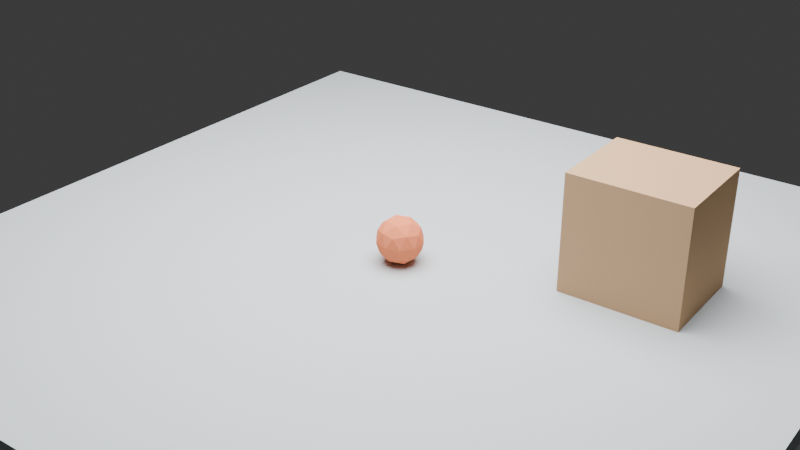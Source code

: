 # Source: scene.blend  (saved by Blender 4.0.36; exported with 4.5.12 LTS)
import bpy
from mathutils import Matrix  # noqa: F401  (used for matrix-valued properties, if any)

bpy.ops.wm.read_factory_settings(use_empty=True)
scene = bpy.context.scene
scene.name = 'Scene'

# ---- collections
col_collection = bpy.data.collections.new('Collection'); scene.collection.children.link(col_collection)

# ---- materials (node trees are filled in below, after node groups)
mat_concrete_floor = bpy.data.materials.new('concrete_floor')
mat_concrete_floor.use_transparent_shadow = False
mat_concrete_floor.diffuse_color = (0.57, 0.61, 0.64, 1.0)
mat_painted_wood = bpy.data.materials.new('painted_wood')
mat_painted_wood.use_transparent_shadow = False
mat_painted_wood.diffuse_color = (0.55, 0.35, 0.2, 1.0)
mat_rubber_ball = bpy.data.materials.new('rubber_ball')
mat_rubber_ball.use_transparent_shadow = False
mat_rubber_ball.diffuse_color = (0.85, 0.25, 0.12, 1.0)

# ---- material node trees

# ---- world
world_world = bpy.data.worlds.new('World'); scene.world = world_world
world_world.use_nodes = True; world_world.node_tree.nodes.clear()
_N = world_world.node_tree.nodes; _L = world_world.node_tree.links
n0 = _N.new('ShaderNodeOutputWorld'); n0.name = 'World Output'; n0.location = (300, 300)
n1 = _N.new('ShaderNodeBackground'); n1.name = 'Background'; n1.location = (10, 300)
n1.inputs[0].default_value = (0.05088, 0.05088, 0.05088, 1.0)
_L.new(n1.outputs[0], n0.inputs[0])
n0.is_active_output = True
world_world.color = (0.05088, 0.05088, 0.05088)
world_world.use_sun_shadow = False
world_world.sun_shadow_jitter_overblur = 0.0

# ---- cameras
cam_camera_001 = bpy.data.cameras.new('Camera.001')

# ---- lights
light_area = bpy.data.lights.new('Area', 'AREA')
light_area.transmission_factor = 0.0
light_area.energy = 450.0
light_area.shadow_maximum_resolution = 0.006
light_area.use_absolute_resolution = True
light_area.shape = 'DISK'
light_area.size = 4.0
light_area.size_y = 1.0

# ---- meshes
me_cube_001 = bpy.data.meshes.new('Cube.001')
me_cube_001.from_pydata([(-2.0, -2.0, -0.05), (-2.0, -2.0, 0.05), (-2.0, 2.0, -0.05), (-2.0, 2.0, 0.05), (2.0, -2.0, -0.05), (2.0, -2.0, 0.05), (2.0, 2.0, -0.05), (2.0, 2.0, 0.05)], [], [(0, 1, 3, 2), (2, 3, 7, 6), (6, 7, 5, 4), (4, 5, 1, 0), (2, 6, 4, 0), (7, 3, 1, 5)])
_uv = me_cube_001.uv_layers.new(name='UVMap')
_uv.uv.foreach_set('vector', [0.375, 0.0, 0.625, 0.0, 0.625, 0.25, 0.375, 0.25, 0.375, 0.25, 0.625, 0.25, 0.625, 0.5, 0.375, 0.5, 0.375, 0.5, 0.625, 0.5, 0.625, 0.75, 0.375, 0.75, 0.375, 0.75, 0.625, 0.75, 0.625, 1.0, 0.375, 1.0, 0.125, 0.5, 0.375, 0.5, 0.375, 0.75, 0.125, 0.75, 0.625, 0.5, 0.875, 0.5, 0.875, 0.75, 0.625, 0.75])
me_cube_001.materials.append(mat_concrete_floor)
me_cube_001.update()
me_cube_002 = bpy.data.meshes.new('Cube.002')
me_cube_002.from_pydata([(-0.3, -0.25, -0.3), (-0.3, -0.25, 0.3), (-0.3, 0.25, -0.3), (-0.3, 0.25, 0.3), (0.3, -0.25, -0.3), (0.3, -0.25, 0.3), (0.3, 0.25, -0.3), (0.3, 0.25, 0.3), (-0.3, 0.125, -0.3), (-0.3, 0.0, -0.3), (-0.3, -0.125, -0.3), (-0.3, -0.25, -0.15), (-0.3, -0.25, 0.0), (-0.3, -0.25, 0.15), (-0.3, -0.125, 0.3), (-0.3, 0.0, 0.3), (-0.3, 0.125, 0.3), (-0.3, 0.25, 0.15), (-0.3, 0.25, 0.0), (-0.3, 0.25, -0.15), (0.15, 0.25, -0.3), (0.0, 0.25, -0.3), (-0.15, 0.25, -0.3), (-0.15, 0.25, 0.3), (0.0, 0.25, 0.3), (0.15, 0.25, 0.3), (0.3, 0.25, 0.15), (0.3, 0.25, 0.0), (0.3, 0.25, -0.15), (0.3, -0.125, -0.3), (0.3, 0.0, -0.3), (0.3, 0.125, -0.3), (0.3, 0.125, 0.3), (0.3, 0.0, 0.3), (0.3, -0.125, 0.3), (0.3, -0.25, 0.15), (0.3, -0.25, 0.0), (0.3, -0.25, -0.15), (-0.15, -0.25, -0.3), (0.0, -0.25, -0.3), (0.15, -0.25, -0.3), (0.15, -0.25, 0.3), (0.0, -0.25, 0.3), (-0.15, -0.25, 0.3), (0.15, 0.125, 0.3), (0.15, 0.0, 0.3), (0.15, -0.125, 0.3), (0.0, 0.125, 0.3), (0.0, 0.0, 0.3), (0.0, -0.125, 0.3), (-0.15, 0.125, 0.3), (-0.15, 0.0, 0.3), (-0.15, -0.125, 0.3), (-0.15, 0.125, -0.3), (-0.15, 0.0, -0.3), (-0.15, -0.125, -0.3), (0.0, 0.125, -0.3), (0.0, 0.0, -0.3), (0.0, -0.125, -0.3), (0.15, 0.125, -0.3), (0.15, 0.0, -0.3), (0.15, -0.125, -0.3), (0.15, -0.25, -0.15), (0.0, -0.25, -0.15), (-0.15, -0.25, -0.15), (0.15, -0.25, 0.0), (0.0, -0.25, 0.0), (-0.15, -0.25, 0.0), (0.15, -0.25, 0.15), (0.0, -0.25, 0.15), (-0.15, -0.25, 0.15), (0.3, 0.125, -0.15), (0.3, 0.0, -0.15), (0.3, -0.125, -0.15), (0.3, 0.125, 0.0), (0.3, 0.0, 0.0), (0.3, -0.125, 0.0), (0.3, 0.125, 0.15), (0.3, 0.0, 0.15), (0.3, -0.125, 0.15), (-0.15, 0.25, -0.15), (0.0, 0.25, -0.15), (0.15, 0.25, -0.15), (-0.15, 0.25, 0.0), (0.0, 0.25, 0.0), (0.15, 0.25, 0.0), (-0.15, 0.25, 0.15), (0.0, 0.25, 0.15), (0.15, 0.25, 0.15), (-0.3, -0.125, -0.15), (-0.3, 0.0, -0.15), (-0.3, 0.125, -0.15), (-0.3, -0.125, 0.0), (-0.3, 0.0, 0.0), (-0.3, 0.125, 0.0), (-0.3, -0.125, 0.15), (-0.3, 0.0, 0.15), (-0.3, 0.125, 0.15)], [], [(97, 16, 3, 17), (88, 25, 7, 26), (79, 34, 5, 35), (70, 43, 1, 13), (61, 29, 4, 40), (52, 14, 1, 43), (34, 46, 41, 5), (46, 49, 42, 41), (49, 52, 43, 42), (7, 25, 44, 32), (32, 44, 45, 33), (33, 45, 46, 34), (25, 24, 47, 44), (44, 47, 48, 45), (45, 48, 49, 46), (24, 23, 50, 47), (47, 50, 51, 48), (48, 51, 52, 49), (23, 3, 16, 50), (50, 16, 15, 51), (51, 15, 14, 52), (10, 55, 38, 0), (55, 58, 39, 38), (58, 61, 40, 39), (2, 22, 53, 8), (8, 53, 54, 9), (9, 54, 55, 10), (22, 21, 56, 53), (53, 56, 57, 54), (54, 57, 58, 55), (21, 20, 59, 56), (56, 59, 60, 57), (57, 60, 61, 58), (20, 6, 31, 59), (59, 31, 30, 60), (60, 30, 29, 61), (38, 64, 11, 0), (64, 67, 12, 11), (67, 70, 13, 12), (4, 37, 62, 40), (40, 62, 63, 39), (39, 63, 64, 38), (37, 36, 65, 62), (62, 65, 66, 63), (63, 66, 67, 64), (36, 35, 68, 65), (65, 68, 69, 66), (66, 69, 70, 67), (35, 5, 41, 68), (68, 41, 42, 69), (69, 42, 43, 70), (29, 73, 37, 4), (73, 76, 36, 37), (76, 79, 35, 36), (6, 28, 71, 31), (31, 71, 72, 30), (30, 72, 73, 29), (28, 27, 74, 71), (71, 74, 75, 72), (72, 75, 76, 73), (27, 26, 77, 74), (74, 77, 78, 75), (75, 78, 79, 76), (26, 7, 32, 77), (77, 32, 33, 78), (78, 33, 34, 79), (20, 82, 28, 6), (82, 85, 27, 28), (85, 88, 26, 27), (2, 19, 80, 22), (22, 80, 81, 21), (21, 81, 82, 20), (19, 18, 83, 80), (80, 83, 84, 81), (81, 84, 85, 82), (18, 17, 86, 83), (83, 86, 87, 84), (84, 87, 88, 85), (17, 3, 23, 86), (86, 23, 24, 87), (87, 24, 25, 88), (8, 91, 19, 2), (91, 94, 18, 19), (94, 97, 17, 18), (0, 11, 89, 10), (10, 89, 90, 9), (9, 90, 91, 8), (11, 12, 92, 89), (89, 92, 93, 90), (90, 93, 94, 91), (12, 13, 95, 92), (92, 95, 96, 93), (93, 96, 97, 94), (13, 1, 14, 95), (95, 14, 15, 96), (96, 15, 16, 97)])
_uv = me_cube_002.uv_layers.new(name='UVMap')
_uv.uv.foreach_set('vector', [0.5625, 0.1875, 0.625, 0.1875, 0.625, 0.25, 0.5625, 0.25, 0.5625, 0.4375, 0.625, 0.4375, 0.625, 0.5, 0.5625, 0.5, 0.5625, 0.6875, 0.625, 0.6875, 0.625, 0.75, 0.5625, 0.75, 0.5625, 0.9375, 0.625, 0.9375, 0.625, 1.0, 0.5625, 1.0, 0.3125, 0.6875, 0.375, 0.6875, 0.375, 0.75, 0.3125, 0.75, 0.8125, 0.6875, 0.875, 0.6875, 0.875, 0.75, 0.8125, 0.75, 0.625, 0.6875, 0.6875, 0.6875, 0.6875, 0.75, 0.625, 0.75, 0.6875, 0.6875, 0.75, 0.6875, 0.75, 0.75, 0.6875, 0.75, 0.75, 0.6875, 0.8125, 0.6875, 0.8125, 0.75, 0.75, 0.75, 0.625, 0.5, 0.6875, 0.5, 0.6875, 0.5625, 0.625, 0.5625, 0.625, 0.5625, 0.6875, 0.5625, 0.6875, 0.625, 0.625, 0.625, 0.625, 0.625, 0.6875, 0.625, 0.6875, 0.6875, 0.625, 0.6875, 0.6875, 0.5, 0.75, 0.5, 0.75, 0.5625, 0.6875, 0.5625, 0.6875, 0.5625, 0.75, 0.5625, 0.75, 0.625, 0.6875, 0.625, 0.6875, 0.625, 0.75, 0.625, 0.75, 0.6875, 0.6875, 0.6875, 0.75, 0.5, 0.8125, 0.5, 0.8125, 0.5625, 0.75, 0.5625, 0.75, 0.5625, 0.8125, 0.5625, 0.8125, 0.625, 0.75, 0.625, 0.75, 0.625, 0.8125, 0.625, 0.8125, 0.6875, 0.75, 0.6875, 0.8125, 0.5, 0.875, 0.5, 0.875, 0.5625, 0.8125, 0.5625, 0.8125, 0.5625, 0.875, 0.5625, 0.875, 0.625, 0.8125, 0.625, 0.8125, 0.625, 0.875, 0.625, 0.875, 0.6875, 0.8125, 0.6875, 0.125, 0.6875, 0.1875, 0.6875, 0.1875, 0.75, 0.125, 0.75, 0.1875, 0.6875, 0.25, 0.6875, 0.25, 0.75, 0.1875, 0.75, 0.25, 0.6875, 0.3125, 0.6875, 0.3125, 0.75, 0.25, 0.75, 0.125, 0.5, 0.1875, 0.5, 0.1875, 0.5625, 0.125, 0.5625, 0.125, 0.5625, 0.1875, 0.5625, 0.1875, 0.625, 0.125, 0.625, 0.125, 0.625, 0.1875, 0.625, 0.1875, 0.6875, 0.125, 0.6875, 0.1875, 0.5, 0.25, 0.5, 0.25, 0.5625, 0.1875, 0.5625, 0.1875, 0.5625, 0.25, 0.5625, 0.25, 0.625, 0.1875, 0.625, 0.1875, 0.625, 0.25, 0.625, 0.25, 0.6875, 0.1875, 0.6875, 0.25, 0.5, 0.3125, 0.5, 0.3125, 0.5625, 0.25, 0.5625, 0.25, 0.5625, 0.3125, 0.5625, 0.3125, 0.625, 0.25, 0.625, 0.25, 0.625, 0.3125, 0.625, 0.3125, 0.6875, 0.25, 0.6875, 0.3125, 0.5, 0.375, 0.5, 0.375, 0.5625, 0.3125, 0.5625, 0.3125, 0.5625, 0.375, 0.5625, 0.375, 0.625, 0.3125, 0.625, 0.3125, 0.625, 0.375, 0.625, 0.375, 0.6875, 0.3125, 0.6875, 0.375, 0.9375, 0.4375, 0.9375, 0.4375, 1.0, 0.375, 1.0, 0.4375, 0.9375, 0.5, 0.9375, 0.5, 1.0, 0.4375, 1.0, 0.5, 0.9375, 0.5625, 0.9375, 0.5625, 1.0, 0.5, 1.0, 0.375, 0.75, 0.4375, 0.75, 0.4375, 0.8125, 0.375, 0.8125, 0.375, 0.8125, 0.4375, 0.8125, 0.4375, 0.875, 0.375, 0.875, 0.375, 0.875, 0.4375, 0.875, 0.4375, 0.9375, 0.375, 0.9375, 0.4375, 0.75, 0.5, 0.75, 0.5, 0.8125, 0.4375, 0.8125, 0.4375, 0.8125, 0.5, 0.8125, 0.5, 0.875, 0.4375, 0.875, 0.4375, 0.875, 0.5, 0.875, 0.5, 0.9375, 0.4375, 0.9375, 0.5, 0.75, 0.5625, 0.75, 0.5625, 0.8125, 0.5, 0.8125, 0.5, 0.8125, 0.5625, 0.8125, 0.5625, 0.875, 0.5, 0.875, 0.5, 0.875, 0.5625, 0.875, 0.5625, 0.9375, 0.5, 0.9375, 0.5625, 0.75, 0.625, 0.75, 0.625, 0.8125, 0.5625, 0.8125, 0.5625, 0.8125, 0.625, 0.8125, 0.625, 0.875, 0.5625, 0.875, 0.5625, 0.875, 0.625, 0.875, 0.625, 0.9375, 0.5625, 0.9375, 0.375, 0.6875, 0.4375, 0.6875, 0.4375, 0.75, 0.375, 0.75, 0.4375, 0.6875, 0.5, 0.6875, 0.5, 0.75, 0.4375, 0.75, 0.5, 0.6875, 0.5625, 0.6875, 0.5625, 0.75, 0.5, 0.75, 0.375, 0.5, 0.4375, 0.5, 0.4375, 0.5625, 0.375, 0.5625, 0.375, 0.5625, 0.4375, 0.5625, 0.4375, 0.625, 0.375, 0.625, 0.375, 0.625, 0.4375, 0.625, 0.4375, 0.6875, 0.375, 0.6875, 0.4375, 0.5, 0.5, 0.5, 0.5, 0.5625, 0.4375, 0.5625, 0.4375, 0.5625, 0.5, 0.5625, 0.5, 0.625, 0.4375, 0.625, 0.4375, 0.625, 0.5, 0.625, 0.5, 0.6875, 0.4375, 0.6875, 0.5, 0.5, 0.5625, 0.5, 0.5625, 0.5625, 0.5, 0.5625, 0.5, 0.5625, 0.5625, 0.5625, 0.5625, 0.625, 0.5, 0.625, 0.5, 0.625, 0.5625, 0.625, 0.5625, 0.6875, 0.5, 0.6875, 0.5625, 0.5, 0.625, 0.5, 0.625, 0.5625, 0.5625, 0.5625, 0.5625, 0.5625, 0.625, 0.5625, 0.625, 0.625, 0.5625, 0.625, 0.5625, 0.625, 0.625, 0.625, 0.625, 0.6875, 0.5625, 0.6875, 0.375, 0.4375, 0.4375, 0.4375, 0.4375, 0.5, 0.375, 0.5, 0.4375, 0.4375, 0.5, 0.4375, 0.5, 0.5, 0.4375, 0.5, 0.5, 0.4375, 0.5625, 0.4375, 0.5625, 0.5, 0.5, 0.5, 0.375, 0.25, 0.4375, 0.25, 0.4375, 0.3125, 0.375, 0.3125, 0.375, 0.3125, 0.4375, 0.3125, 0.4375, 0.375, 0.375, 0.375, 0.375, 0.375, 0.4375, 0.375, 0.4375, 0.4375, 0.375, 0.4375, 0.4375, 0.25, 0.5, 0.25, 0.5, 0.3125, 0.4375, 0.3125, 0.4375, 0.3125, 0.5, 0.3125, 0.5, 0.375, 0.4375, 0.375, 0.4375, 0.375, 0.5, 0.375, 0.5, 0.4375, 0.4375, 0.4375, 0.5, 0.25, 0.5625, 0.25, 0.5625, 0.3125, 0.5, 0.3125, 0.5, 0.3125, 0.5625, 0.3125, 0.5625, 0.375, 0.5, 0.375, 0.5, 0.375, 0.5625, 0.375, 0.5625, 0.4375, 0.5, 0.4375, 0.5625, 0.25, 0.625, 0.25, 0.625, 0.3125, 0.5625, 0.3125, 0.5625, 0.3125, 0.625, 0.3125, 0.625, 0.375, 0.5625, 0.375, 0.5625, 0.375, 0.625, 0.375, 0.625, 0.4375, 0.5625, 0.4375, 0.375, 0.1875, 0.4375, 0.1875, 0.4375, 0.25, 0.375, 0.25, 0.4375, 0.1875, 0.5, 0.1875, 0.5, 0.25, 0.4375, 0.25, 0.5, 0.1875, 0.5625, 0.1875, 0.5625, 0.25, 0.5, 0.25, 0.375, 0.0, 0.4375, 0.0, 0.4375, 0.0625, 0.375, 0.0625, 0.375, 0.0625, 0.4375, 0.0625, 0.4375, 0.125, 0.375, 0.125, 0.375, 0.125, 0.4375, 0.125, 0.4375, 0.1875, 0.375, 0.1875, 0.4375, 0.0, 0.5, 0.0, 0.5, 0.0625, 0.4375, 0.0625, 0.4375, 0.0625, 0.5, 0.0625, 0.5, 0.125, 0.4375, 0.125, 0.4375, 0.125, 0.5, 0.125, 0.5, 0.1875, 0.4375, 0.1875, 0.5, 0.0, 0.5625, 0.0, 0.5625, 0.0625, 0.5, 0.0625, 0.5, 0.0625, 0.5625, 0.0625, 0.5625, 0.125, 0.5, 0.125, 0.5, 0.125, 0.5625, 0.125, 0.5625, 0.1875, 0.5, 0.1875, 0.5625, 0.0, 0.625, 0.0, 0.625, 0.0625, 0.5625, 0.0625, 0.5625, 0.0625, 0.625, 0.0625, 0.625, 0.125, 0.5625, 0.125, 0.5625, 0.125, 0.625, 0.125, 0.625, 0.1875, 0.5625, 0.1875])
me_cube_002.materials.append(mat_painted_wood)
me_cube_002.update()
me_icosphere = bpy.data.meshes.new('Icosphere')
me_icosphere.from_pydata([(0.0, 0.0, -0.12), (0.08683, -0.06309, -0.05367), (-0.03317, -0.1021, -0.05367), (-0.1073, 0.0, -0.05367), (-0.03317, 0.1021, -0.05367), (0.08683, 0.06309, -0.05367), (0.03317, -0.1021, 0.05367), (-0.08683, -0.06309, 0.05367), (-0.08683, 0.06309, 0.05367), (0.03317, 0.1021, 0.05367), (0.1073, 0.0, 0.05367), (0.0, 0.0, 0.12), (-0.01949, -0.06, -0.1021), (0.05104, -0.03708, -0.1021), (0.03154, -0.09708, -0.06309), (0.1021, 0.0, -0.06309), (0.05104, 0.03708, -0.1021), (-0.06309, 0.0, -0.1021), (-0.08258, -0.06, -0.06309), (-0.01949, 0.06, -0.1021), (-0.08258, 0.06, -0.06309), (0.03154, 0.09708, -0.06309), (0.1141, -0.03708, 0.0), (0.1141, 0.03708, 0.0), (0.0, -0.12, 0.0), (0.07053, -0.09708, 0.0), (-0.1141, -0.03708, 0.0), (-0.07053, -0.09708, 0.0), (-0.07053, 0.09708, 0.0), (-0.1141, 0.03708, 0.0), (0.07053, 0.09708, 0.0), (0.0, 0.12, 0.0), (0.08258, -0.06, 0.06309), (-0.03154, -0.09708, 0.06309), (-0.1021, 0.0, 0.06309), (-0.03154, 0.09708, 0.06309), (0.08258, 0.06, 0.06309), (0.01949, -0.06, 0.1021), (0.06309, 0.0, 0.1021), (-0.05104, -0.03708, 0.1021), (-0.05104, 0.03708, 0.1021), (0.01949, 0.06, 0.1021)], [], [(0, 13, 12), (1, 13, 15), (0, 12, 17), (0, 17, 19), (0, 19, 16), (1, 15, 22), (2, 14, 24), (3, 18, 26), (4, 20, 28), (5, 21, 30), (1, 22, 25), (2, 24, 27), (3, 26, 29), (4, 28, 31), (5, 30, 23), (6, 32, 37), (7, 33, 39), (8, 34, 40), (9, 35, 41), (10, 36, 38), (38, 41, 11), (38, 36, 41), (36, 9, 41), (41, 40, 11), (41, 35, 40), (35, 8, 40), (40, 39, 11), (40, 34, 39), (34, 7, 39), (39, 37, 11), (39, 33, 37), (33, 6, 37), (37, 38, 11), (37, 32, 38), (32, 10, 38), (23, 36, 10), (23, 30, 36), (30, 9, 36), (31, 35, 9), (31, 28, 35), (28, 8, 35), (29, 34, 8), (29, 26, 34), (26, 7, 34), (27, 33, 7), (27, 24, 33), (24, 6, 33), (25, 32, 6), (25, 22, 32), (22, 10, 32), (30, 31, 9), (30, 21, 31), (21, 4, 31), (28, 29, 8), (28, 20, 29), (20, 3, 29), (26, 27, 7), (26, 18, 27), (18, 2, 27), (24, 25, 6), (24, 14, 25), (14, 1, 25), (22, 23, 10), (22, 15, 23), (15, 5, 23), (16, 21, 5), (16, 19, 21), (19, 4, 21), (19, 20, 4), (19, 17, 20), (17, 3, 20), (17, 18, 3), (17, 12, 18), (12, 2, 18), (15, 16, 5), (15, 13, 16), (13, 0, 16), (12, 14, 2), (12, 13, 14), (13, 1, 14)])
_uv = me_icosphere.uv_layers.new(name='UVMap')
_uv.uv.foreach_set('vector', [0.1818, 0.0, 0.2273, 0.07873, 0.1364, 0.07873, 0.2727, 0.1575, 0.3182, 0.07873, 0.3636, 0.1575, 0.9091, 0.0, 0.9545, 0.07873, 0.8636, 0.07873, 0.7273, 0.0, 0.7727, 0.07873, 0.6818, 0.07873, 0.5455, 0.0, 0.5909, 0.07873, 0.5, 0.07873, 0.2727, 0.1575, 0.3636, 0.1575, 0.3182, 0.2362, 0.09091, 0.1575, 0.1818, 0.1575, 0.1364, 0.2362, 0.8182, 0.1575, 0.9091, 0.1575, 0.8636, 0.2362, 0.6364, 0.1575, 0.7273, 0.1575, 0.6818, 0.2362, 0.4545, 0.1575, 0.5455, 0.1575, 0.5, 0.2362, 0.2727, 0.1575, 0.3182, 0.2362, 0.2273, 0.2362, 0.09091, 0.1575, 0.1364, 0.2362, 0.04546, 0.2362, 0.8182, 0.1575, 0.8636, 0.2362, 0.7727, 0.2362, 0.6364, 0.1575, 0.6818, 0.2362, 0.5909, 0.2362, 0.4545, 0.1575, 0.5, 0.2362, 0.4091, 0.2362, 0.1818, 0.3149, 0.2727, 0.3149, 0.2273, 0.3937, 0.0, 0.3149, 0.09091, 0.3149, 0.04546, 0.3937, 0.7273, 0.3149, 0.8182, 0.3149, 0.7727, 0.3937, 0.5455, 0.3149, 0.6364, 0.3149, 0.5909, 0.3937, 0.3636, 0.3149, 0.4545, 0.3149, 0.4091, 0.3937, 0.4091, 0.3937, 0.5, 0.3937, 0.4545, 0.4724, 0.4091, 0.3937, 0.4545, 0.3149, 0.5, 0.3937, 0.4545, 0.3149, 0.5455, 0.3149, 0.5, 0.3937, 0.5909, 0.3937, 0.6818, 0.3937, 0.6364, 0.4724, 0.5909, 0.3937, 0.6364, 0.3149, 0.6818, 0.3937, 0.6364, 0.3149, 0.7273, 0.3149, 0.6818, 0.3937, 0.7727, 0.3937, 0.8636, 0.3937, 0.8182, 0.4724, 0.7727, 0.3937, 0.8182, 0.3149, 0.8636, 0.3937, 0.8182, 0.3149, 0.9091, 0.3149, 0.8636, 0.3937, 0.04546, 0.3937, 0.1364, 0.3937, 0.09091, 0.4724, 0.04546, 0.3937, 0.09091, 0.3149, 0.1364, 0.3937, 0.09091, 0.3149, 0.1818, 0.3149, 0.1364, 0.3937, 0.2273, 0.3937, 0.3182, 0.3937, 0.2727, 0.4724, 0.2273, 0.3937, 0.2727, 0.3149, 0.3182, 0.3937, 0.2727, 0.3149, 0.3636, 0.3149, 0.3182, 0.3937, 0.4091, 0.2362, 0.4545, 0.3149, 0.3636, 0.3149, 0.4091, 0.2362, 0.5, 0.2362, 0.4545, 0.3149, 0.5, 0.2362, 0.5455, 0.3149, 0.4545, 0.3149, 0.5909, 0.2362, 0.6364, 0.3149, 0.5455, 0.3149, 0.5909, 0.2362, 0.6818, 0.2362, 0.6364, 0.3149, 0.6818, 0.2362, 0.7273, 0.3149, 0.6364, 0.3149, 0.7727, 0.2362, 0.8182, 0.3149, 0.7273, 0.3149, 0.7727, 0.2362, 0.8636, 0.2362, 0.8182, 0.3149, 0.8636, 0.2362, 0.9091, 0.3149, 0.8182, 0.3149, 0.04546, 0.2362, 0.09091, 0.3149, 0.0, 0.3149, 0.04546, 0.2362, 0.1364, 0.2362, 0.09091, 0.3149, 0.1364, 0.2362, 0.1818, 0.3149, 0.09091, 0.3149, 0.2273, 0.2362, 0.2727, 0.3149, 0.1818, 0.3149, 0.2273, 0.2362, 0.3182, 0.2362, 0.2727, 0.3149, 0.3182, 0.2362, 0.3636, 0.3149, 0.2727, 0.3149, 0.5, 0.2362, 0.5909, 0.2362, 0.5455, 0.3149, 0.5, 0.2362, 0.5455, 0.1575, 0.5909, 0.2362, 0.5455, 0.1575, 0.6364, 0.1575, 0.5909, 0.2362, 0.6818, 0.2362, 0.7727, 0.2362, 0.7273, 0.3149, 0.6818, 0.2362, 0.7273, 0.1575, 0.7727, 0.2362, 0.7273, 0.1575, 0.8182, 0.1575, 0.7727, 0.2362, 0.8636, 0.2362, 0.9545, 0.2362, 0.9091, 0.3149, 0.8636, 0.2362, 0.9091, 0.1575, 0.9545, 0.2362, 0.9091, 0.1575, 1.0, 0.1575, 0.9545, 0.2362, 0.1364, 0.2362, 0.2273, 0.2362, 0.1818, 0.3149, 0.1364, 0.2362, 0.1818, 0.1575, 0.2273, 0.2362, 0.1818, 0.1575, 0.2727, 0.1575, 0.2273, 0.2362, 0.3182, 0.2362, 0.4091, 0.2362, 0.3636, 0.3149, 0.3182, 0.2362, 0.3636, 0.1575, 0.4091, 0.2362, 0.3636, 0.1575, 0.4545, 0.1575, 0.4091, 0.2362, 0.5, 0.07873, 0.5455, 0.1575, 0.4545, 0.1575, 0.5, 0.07873, 0.5909, 0.07873, 0.5455, 0.1575, 0.5909, 0.07873, 0.6364, 0.1575, 0.5455, 0.1575, 0.6818, 0.07873, 0.7273, 0.1575, 0.6364, 0.1575, 0.6818, 0.07873, 0.7727, 0.07873, 0.7273, 0.1575, 0.7727, 0.07873, 0.8182, 0.1575, 0.7273, 0.1575, 0.8636, 0.07873, 0.9091, 0.1575, 0.8182, 0.1575, 0.8636, 0.07873, 0.9545, 0.07873, 0.9091, 0.1575, 0.9545, 0.07873, 1.0, 0.1575, 0.9091, 0.1575, 0.3636, 0.1575, 0.4091, 0.07873, 0.4545, 0.1575, 0.3636, 0.1575, 0.3182, 0.07873, 0.4091, 0.07873, 0.3182, 0.07873, 0.3636, 0.0, 0.4091, 0.07873, 0.1364, 0.07873, 0.1818, 0.1575, 0.09091, 0.1575, 0.1364, 0.07873, 0.2273, 0.07873, 0.1818, 0.1575, 0.2273, 0.07873, 0.2727, 0.1575, 0.1818, 0.1575])
me_icosphere.materials.append(mat_rubber_ball)
me_icosphere.update()

# ---- objects
ob_floor = bpy.data.objects.new('Floor', me_cube_001)
ob_cabinet_demo = bpy.data.objects.new('Cabinet_demo', me_cube_002)
ob_ball = bpy.data.objects.new('Ball', me_icosphere)
ob_camera = bpy.data.objects.new('Camera', cam_camera_001)
ob_area = bpy.data.objects.new('Area', light_area)

# ---- transforms, parenting, visibility, modifiers, constraints
ob_floor.location = (0.0, 0.0, -0.05)
ob_cabinet_demo.location = (1.05, 0.45, 0.3)
ob_ball.location = (0.0, 0.0, 0.12)
ob_camera.location = (2.8, -3.8, 2.6)
ob_camera.rotation_euler = (1.1, -4.359e-08, 0.635)
ob_area.location = (0.0, 0.0, 3.4)

# ---- collection membership
col_collection.objects.link(ob_floor)
col_collection.objects.link(ob_cabinet_demo)
col_collection.objects.link(ob_ball)
col_collection.objects.link(ob_camera)
col_collection.objects.link(ob_area)

# ---- scene / render settings (as saved in the file)
scene.camera = ob_camera
scene.frame_start = 1; scene.frame_end = 250; scene.frame_set(1)
scene.render.engine = 'BLENDER_EEVEE_NEXT'
scene.cycles.sampling_pattern = 'TABULATED_SOBOL'
bpy.context.view_layer.update()

